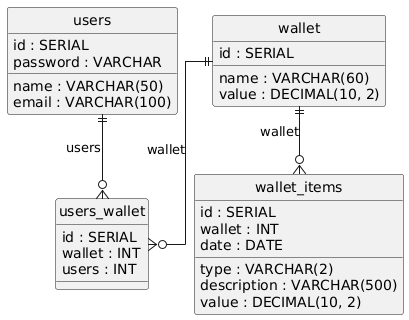

The diagram above was rendered by PlantUML. Its source (embedded in the PNG):
@startuml
hide circle
skinparam linetype ortho

entity "users" as users {
  id : SERIAL
  name : VARCHAR(50)
  password : VARCHAR
  email : VARCHAR(100)
}

entity "wallet" as wallet {
  id : SERIAL
  name : VARCHAR(60)
  value : DECIMAL(10, 2)
}

entity "users_wallet" as users_wallet {
  id : SERIAL
  wallet : INT
  users : INT
}

entity "wallet_items" as wallet_items {
  id : SERIAL
  wallet : INT
  date : DATE
  type : VARCHAR(2)
  description : VARCHAR(500)
  value : DECIMAL(10, 2)
}

users ||--o{ users_wallet : "users"
wallet ||--o{ users_wallet : "wallet"
wallet ||--o{ wallet_items : "wallet"
@enduml